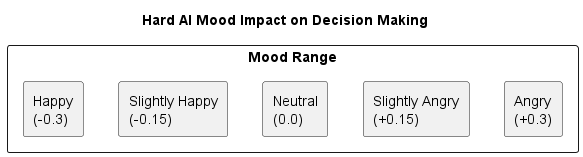

The diagram above was rendered by PlantUML. Its source (embedded in the PNG):
@startuml

title Hard AI Mood Impact on Decision Making

skinparam linetype ortho

rectangle "Mood Range" {
  rectangle "Happy\n(-0.3)" as Happy
  rectangle "Slightly Happy\n(-0.15)" as SlightlyHappy
  rectangle "Neutral\n(0.0)" as Neutral
  rectangle "Slightly Angry\n(+0.15)" as SlightlyAngry
  rectangle "Angry\n(+0.3)" as Angry

  Happy -[hidden]right- SlightlyHappy
  SlightlyHappy -[hidden]right- Neutral
  Neutral -[hidden]right- SlightlyAngry
  SlightlyAngry -[hidden]right- Angry
@enduml